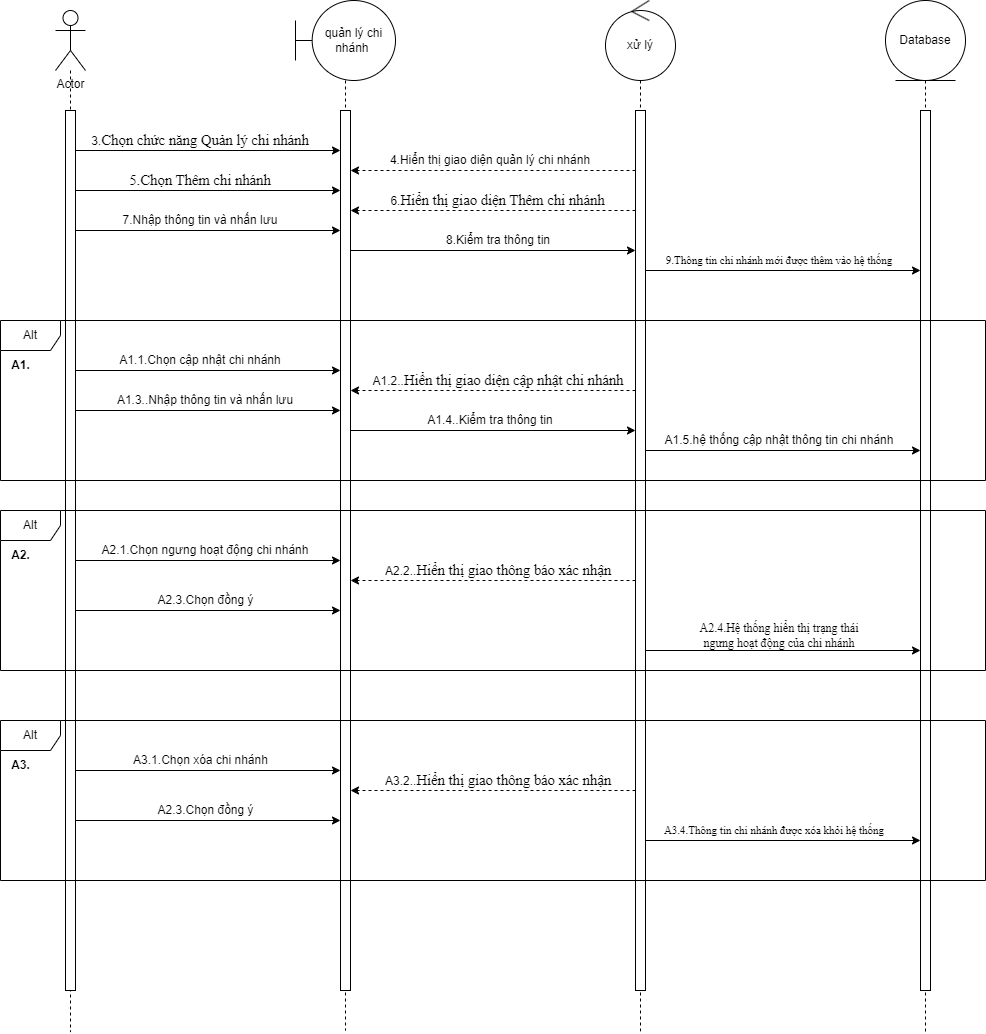

The diagram above was exported from draw.io. Its source (the exported page's mxGraphModel, read from the mxfile embedded in the PNG):
<mxGraphModel dx="1900" dy="669" grid="1" gridSize="10" guides="1" tooltips="1" connect="1" arrows="1" fold="1" page="1" pageScale="1" pageWidth="850" pageHeight="1100" math="0" shadow="0">
  <root>
    <mxCell id="0" />
    <mxCell id="1" parent="0" />
    <mxCell id="F4NjvluhsFTJub3j21FJ-5" style="rounded=0;orthogonalLoop=1;jettySize=auto;html=1;dashed=1;endArrow=none;endFill=0;" edge="1" parent="1" source="F4NjvluhsFTJub3j21FJ-1">
      <mxGeometry relative="1" as="geometry">
        <mxPoint x="55" y="1041.5999755859375" as="targetPoint" />
      </mxGeometry>
    </mxCell>
    <mxCell id="F4NjvluhsFTJub3j21FJ-1" value="Actor" style="shape=umlActor;verticalLabelPosition=bottom;verticalAlign=top;html=1;outlineConnect=0;" vertex="1" parent="1">
      <mxGeometry x="40" y="20" width="30" height="60" as="geometry" />
    </mxCell>
    <mxCell id="F4NjvluhsFTJub3j21FJ-7" style="rounded=0;orthogonalLoop=1;jettySize=auto;html=1;dashed=1;endArrow=none;endFill=0;" edge="1" parent="1" source="F4NjvluhsFTJub3j21FJ-2">
      <mxGeometry relative="1" as="geometry">
        <mxPoint x="330" y="1040" as="targetPoint" />
      </mxGeometry>
    </mxCell>
    <mxCell id="F4NjvluhsFTJub3j21FJ-2" value="quản lý chi nhánh&amp;nbsp;" style="shape=umlBoundary;whiteSpace=wrap;html=1;" vertex="1" parent="1">
      <mxGeometry x="280" y="10" width="100" height="80" as="geometry" />
    </mxCell>
    <mxCell id="F4NjvluhsFTJub3j21FJ-8" style="rounded=0;orthogonalLoop=1;jettySize=auto;html=1;dashed=1;endArrow=none;endFill=0;" edge="1" parent="1" source="F4NjvluhsFTJub3j21FJ-3">
      <mxGeometry relative="1" as="geometry">
        <mxPoint x="625" y="1040.7999267578125" as="targetPoint" />
      </mxGeometry>
    </mxCell>
    <mxCell id="F4NjvluhsFTJub3j21FJ-3" value="xử lý" style="ellipse;shape=umlControl;whiteSpace=wrap;html=1;" vertex="1" parent="1">
      <mxGeometry x="590" y="10" width="70" height="80" as="geometry" />
    </mxCell>
    <mxCell id="F4NjvluhsFTJub3j21FJ-9" style="rounded=0;orthogonalLoop=1;jettySize=auto;html=1;dashed=1;endArrow=none;endFill=0;" edge="1" parent="1" source="F4NjvluhsFTJub3j21FJ-4">
      <mxGeometry relative="1" as="geometry">
        <mxPoint x="910" y="1042" as="targetPoint" />
      </mxGeometry>
    </mxCell>
    <mxCell id="F4NjvluhsFTJub3j21FJ-4" value="Database" style="ellipse;shape=umlEntity;whiteSpace=wrap;html=1;" vertex="1" parent="1">
      <mxGeometry x="870" y="10" width="80" height="80" as="geometry" />
    </mxCell>
    <mxCell id="F4NjvluhsFTJub3j21FJ-13" style="rounded=0;orthogonalLoop=1;jettySize=auto;html=1;" edge="1" parent="1">
      <mxGeometry relative="1" as="geometry">
        <mxPoint x="60" y="160" as="sourcePoint" />
        <mxPoint x="325" y="160" as="targetPoint" />
      </mxGeometry>
    </mxCell>
    <mxCell id="F4NjvluhsFTJub3j21FJ-6" value="" style="html=1;points=[[0,0,0,0,5],[0,1,0,0,-5],[1,0,0,0,5],[1,1,0,0,-5]];perimeter=orthogonalPerimeter;outlineConnect=0;targetShapes=umlLifeline;portConstraint=eastwest;newEdgeStyle={&quot;curved&quot;:0,&quot;rounded&quot;:0};" vertex="1" parent="1">
      <mxGeometry x="50" y="120" width="10" height="880" as="geometry" />
    </mxCell>
    <mxCell id="F4NjvluhsFTJub3j21FJ-10" value="" style="html=1;points=[[0,0,0,0,5],[0,1,0,0,-5],[1,0,0,0,5],[1,1,0,0,-5]];perimeter=orthogonalPerimeter;outlineConnect=0;targetShapes=umlLifeline;portConstraint=eastwest;newEdgeStyle={&quot;curved&quot;:0,&quot;rounded&quot;:0};" vertex="1" parent="1">
      <mxGeometry x="325" y="120" width="10" height="880" as="geometry" />
    </mxCell>
    <mxCell id="F4NjvluhsFTJub3j21FJ-15" style="rounded=0;orthogonalLoop=1;jettySize=auto;html=1;dashed=1;" edge="1" parent="1">
      <mxGeometry relative="1" as="geometry">
        <mxPoint x="620" y="180" as="sourcePoint" />
        <mxPoint x="335" y="180" as="targetPoint" />
      </mxGeometry>
    </mxCell>
    <mxCell id="F4NjvluhsFTJub3j21FJ-19" style="rounded=0;orthogonalLoop=1;jettySize=auto;html=1;dashed=1;" edge="1" parent="1">
      <mxGeometry relative="1" as="geometry">
        <mxPoint x="620" y="220" as="sourcePoint" />
        <mxPoint x="335" y="220" as="targetPoint" />
      </mxGeometry>
    </mxCell>
    <mxCell id="F4NjvluhsFTJub3j21FJ-25" style="rounded=0;orthogonalLoop=1;jettySize=auto;html=1;" edge="1" parent="1">
      <mxGeometry relative="1" as="geometry">
        <mxPoint x="630" y="280" as="sourcePoint" />
        <mxPoint x="905" y="280" as="targetPoint" />
      </mxGeometry>
    </mxCell>
    <mxCell id="F4NjvluhsFTJub3j21FJ-11" value="" style="html=1;points=[[0,0,0,0,5],[0,1,0,0,-5],[1,0,0,0,5],[1,1,0,0,-5]];perimeter=orthogonalPerimeter;outlineConnect=0;targetShapes=umlLifeline;portConstraint=eastwest;newEdgeStyle={&quot;curved&quot;:0,&quot;rounded&quot;:0};" vertex="1" parent="1">
      <mxGeometry x="620" y="120" width="10" height="880" as="geometry" />
    </mxCell>
    <mxCell id="F4NjvluhsFTJub3j21FJ-12" value="" style="html=1;points=[[0,0,0,0,5],[0,1,0,0,-5],[1,0,0,0,5],[1,1,0,0,-5]];perimeter=orthogonalPerimeter;outlineConnect=0;targetShapes=umlLifeline;portConstraint=eastwest;newEdgeStyle={&quot;curved&quot;:0,&quot;rounded&quot;:0};" vertex="1" parent="1">
      <mxGeometry x="905" y="120" width="10" height="880" as="geometry" />
    </mxCell>
    <mxCell id="F4NjvluhsFTJub3j21FJ-14" value="3.&lt;span style=&quot;font-size:11.0pt;line-height:&lt;br/&gt;115%;font-family:&amp;quot;Times New Roman&amp;quot;,serif;mso-fareast-font-family:&amp;quot;Times New Roman&amp;quot;;&lt;br/&gt;background:white;mso-highlight:white;mso-ansi-language:#002A;mso-fareast-language:&lt;br/&gt;EN-US;mso-bidi-language:AR-SA&quot; lang=&quot;vi&quot;&gt;Chọn chức năng Quản lý chi nhánh&lt;/span&gt;" style="text;html=1;align=center;verticalAlign=middle;whiteSpace=wrap;rounded=0;" vertex="1" parent="1">
      <mxGeometry x="70" y="140" width="230" height="20" as="geometry" />
    </mxCell>
    <mxCell id="F4NjvluhsFTJub3j21FJ-16" value="4.Hiển thị giao diện quản lý chi nhánh" style="text;html=1;align=center;verticalAlign=middle;whiteSpace=wrap;rounded=0;" vertex="1" parent="1">
      <mxGeometry x="370" y="160" width="210" height="20" as="geometry" />
    </mxCell>
    <mxCell id="F4NjvluhsFTJub3j21FJ-17" style="rounded=0;orthogonalLoop=1;jettySize=auto;html=1;" edge="1" parent="1">
      <mxGeometry relative="1" as="geometry">
        <mxPoint x="60" y="200" as="sourcePoint" />
        <mxPoint x="325" y="200" as="targetPoint" />
      </mxGeometry>
    </mxCell>
    <mxCell id="F4NjvluhsFTJub3j21FJ-18" value="&lt;span style=&quot;font-size:11.0pt;line-height:&lt;br/&gt;115%;font-family:&amp;quot;Times New Roman&amp;quot;,serif;mso-fareast-font-family:&amp;quot;Times New Roman&amp;quot;;&lt;br/&gt;background:white;mso-highlight:white;mso-ansi-language:#002A;mso-fareast-language:&lt;br/&gt;EN-US;mso-bidi-language:AR-SA&quot; lang=&quot;vi&quot;&gt;5.Chọn Thêm chi nhánh&lt;/span&gt;" style="text;html=1;align=center;verticalAlign=middle;whiteSpace=wrap;rounded=0;" vertex="1" parent="1">
      <mxGeometry x="105" y="180" width="160" height="20" as="geometry" />
    </mxCell>
    <mxCell id="F4NjvluhsFTJub3j21FJ-20" value="6.&lt;span style=&quot;font-size:11.0pt;line-height:&lt;br/&gt;115%;font-family:&amp;quot;Times New Roman&amp;quot;,serif;mso-fareast-font-family:&amp;quot;Times New Roman&amp;quot;;&lt;br/&gt;mso-ansi-language:#002A;mso-fareast-language:EN-US;mso-bidi-language:AR-SA&quot; lang=&quot;vi&quot;&gt;Hiển thị giao diện Thêm chi nhánh&lt;/span&gt;" style="text;html=1;align=center;verticalAlign=middle;whiteSpace=wrap;rounded=0;" vertex="1" parent="1">
      <mxGeometry x="370" y="200" width="225" height="20" as="geometry" />
    </mxCell>
    <mxCell id="F4NjvluhsFTJub3j21FJ-21" style="rounded=0;orthogonalLoop=1;jettySize=auto;html=1;" edge="1" parent="1">
      <mxGeometry relative="1" as="geometry">
        <mxPoint x="60" y="240" as="sourcePoint" />
        <mxPoint x="325" y="240" as="targetPoint" />
      </mxGeometry>
    </mxCell>
    <mxCell id="F4NjvluhsFTJub3j21FJ-22" value="7.Nhập thông tin và nhấn lưu" style="text;html=1;align=center;verticalAlign=middle;whiteSpace=wrap;rounded=0;" vertex="1" parent="1">
      <mxGeometry x="100" y="220" width="170" height="20" as="geometry" />
    </mxCell>
    <mxCell id="F4NjvluhsFTJub3j21FJ-23" style="rounded=0;orthogonalLoop=1;jettySize=auto;html=1;" edge="1" parent="1">
      <mxGeometry relative="1" as="geometry">
        <mxPoint x="335" y="260" as="sourcePoint" />
        <mxPoint x="620" y="260" as="targetPoint" />
      </mxGeometry>
    </mxCell>
    <mxCell id="F4NjvluhsFTJub3j21FJ-24" value="8.Kiểm tra thông tin" style="text;html=1;align=center;verticalAlign=middle;whiteSpace=wrap;rounded=0;" vertex="1" parent="1">
      <mxGeometry x="397.5" y="240" width="170" height="20" as="geometry" />
    </mxCell>
    <mxCell id="F4NjvluhsFTJub3j21FJ-26" value="&lt;span lang=&quot;vi&quot; style=&quot;font-family: &amp;quot;Times New Roman&amp;quot;, serif;&quot;&gt;9.Thông tin chi nhánh mới được thêm vào hệ thống&lt;/span&gt;" style="text;html=1;align=center;verticalAlign=middle;whiteSpace=wrap;rounded=0;fontSize=11;" vertex="1" parent="1">
      <mxGeometry x="640" y="260" width="247.5" height="20" as="geometry" />
    </mxCell>
    <mxCell id="F4NjvluhsFTJub3j21FJ-27" style="rounded=0;orthogonalLoop=1;jettySize=auto;html=1;" edge="1" parent="1">
      <mxGeometry relative="1" as="geometry">
        <mxPoint x="60" y="380" as="sourcePoint" />
        <mxPoint x="325" y="380" as="targetPoint" />
      </mxGeometry>
    </mxCell>
    <mxCell id="F4NjvluhsFTJub3j21FJ-28" value="A1.1.Chọn cập nhật chi nhánh" style="text;html=1;align=center;verticalAlign=middle;whiteSpace=wrap;rounded=0;" vertex="1" parent="1">
      <mxGeometry x="100" y="360" width="170" height="20" as="geometry" />
    </mxCell>
    <mxCell id="F4NjvluhsFTJub3j21FJ-29" style="rounded=0;orthogonalLoop=1;jettySize=auto;html=1;dashed=1;" edge="1" parent="1">
      <mxGeometry relative="1" as="geometry">
        <mxPoint x="620" y="400" as="sourcePoint" />
        <mxPoint x="335" y="400" as="targetPoint" />
      </mxGeometry>
    </mxCell>
    <mxCell id="F4NjvluhsFTJub3j21FJ-30" value="A1.2..&lt;span style=&quot;font-size:11.0pt;line-height:&lt;br/&gt;115%;font-family:&amp;quot;Times New Roman&amp;quot;,serif;mso-fareast-font-family:&amp;quot;Times New Roman&amp;quot;;&lt;br/&gt;mso-ansi-language:#002A;mso-fareast-language:EN-US;mso-bidi-language:AR-SA&quot; lang=&quot;vi&quot;&gt;Hiển thị giao diện cập nhật chi nhánh&lt;/span&gt;" style="text;html=1;align=center;verticalAlign=middle;whiteSpace=wrap;rounded=0;" vertex="1" parent="1">
      <mxGeometry x="352.5" y="380" width="260" height="20" as="geometry" />
    </mxCell>
    <mxCell id="F4NjvluhsFTJub3j21FJ-31" style="rounded=0;orthogonalLoop=1;jettySize=auto;html=1;" edge="1" parent="1">
      <mxGeometry relative="1" as="geometry">
        <mxPoint x="60" y="420" as="sourcePoint" />
        <mxPoint x="325" y="420" as="targetPoint" />
      </mxGeometry>
    </mxCell>
    <mxCell id="F4NjvluhsFTJub3j21FJ-32" value="A1.3..Nhập thông tin và nhấn lưu" style="text;html=1;align=center;verticalAlign=middle;whiteSpace=wrap;rounded=0;" vertex="1" parent="1">
      <mxGeometry x="100" y="400" width="180" height="20" as="geometry" />
    </mxCell>
    <mxCell id="F4NjvluhsFTJub3j21FJ-33" style="rounded=0;orthogonalLoop=1;jettySize=auto;html=1;" edge="1" parent="1">
      <mxGeometry relative="1" as="geometry">
        <mxPoint x="335" y="440" as="sourcePoint" />
        <mxPoint x="620" y="440" as="targetPoint" />
      </mxGeometry>
    </mxCell>
    <mxCell id="F4NjvluhsFTJub3j21FJ-34" value="A1.4..Kiểm tra thông tin" style="text;html=1;align=center;verticalAlign=middle;whiteSpace=wrap;rounded=0;" vertex="1" parent="1">
      <mxGeometry x="390" y="420" width="170" height="20" as="geometry" />
    </mxCell>
    <mxCell id="F4NjvluhsFTJub3j21FJ-35" style="rounded=0;orthogonalLoop=1;jettySize=auto;html=1;" edge="1" parent="1">
      <mxGeometry relative="1" as="geometry">
        <mxPoint x="630" y="460" as="sourcePoint" />
        <mxPoint x="905" y="460" as="targetPoint" />
      </mxGeometry>
    </mxCell>
    <mxCell id="F4NjvluhsFTJub3j21FJ-37" value="A1.5.hệ thống cập nhật thông tin chi nhánh" style="text;html=1;align=center;verticalAlign=middle;whiteSpace=wrap;rounded=0;" vertex="1" parent="1">
      <mxGeometry x="643.75" y="440" width="240" height="20" as="geometry" />
    </mxCell>
    <mxCell id="F4NjvluhsFTJub3j21FJ-38" value="Alt" style="shape=umlFrame;whiteSpace=wrap;html=1;pointerEvents=0;" vertex="1" parent="1">
      <mxGeometry x="-15" y="330" width="985" height="160" as="geometry" />
    </mxCell>
    <mxCell id="F4NjvluhsFTJub3j21FJ-39" value="&lt;b&gt;A1.&lt;/b&gt;" style="text;html=1;align=center;verticalAlign=middle;resizable=0;points=[];autosize=1;strokeColor=none;fillColor=none;" vertex="1" parent="1">
      <mxGeometry x="-15" y="360" width="40" height="30" as="geometry" />
    </mxCell>
    <mxCell id="F4NjvluhsFTJub3j21FJ-40" style="rounded=0;orthogonalLoop=1;jettySize=auto;html=1;" edge="1" parent="1">
      <mxGeometry relative="1" as="geometry">
        <mxPoint x="60" y="570" as="sourcePoint" />
        <mxPoint x="325" y="570" as="targetPoint" />
      </mxGeometry>
    </mxCell>
    <mxCell id="F4NjvluhsFTJub3j21FJ-41" value="A2.1.Chọn ngưng hoạt động chi nhánh" style="text;html=1;align=center;verticalAlign=middle;whiteSpace=wrap;rounded=0;" vertex="1" parent="1">
      <mxGeometry x="85" y="550" width="210" height="20" as="geometry" />
    </mxCell>
    <mxCell id="F4NjvluhsFTJub3j21FJ-42" style="rounded=0;orthogonalLoop=1;jettySize=auto;html=1;dashed=1;" edge="1" parent="1">
      <mxGeometry relative="1" as="geometry">
        <mxPoint x="620" y="590" as="sourcePoint" />
        <mxPoint x="335" y="590" as="targetPoint" />
      </mxGeometry>
    </mxCell>
    <mxCell id="F4NjvluhsFTJub3j21FJ-43" value="A2.2..&lt;span style=&quot;font-size:11.0pt;line-height:&lt;br/&gt;115%;font-family:&amp;quot;Times New Roman&amp;quot;,serif;mso-fareast-font-family:&amp;quot;Times New Roman&amp;quot;;&lt;br/&gt;mso-ansi-language:#002A;mso-fareast-language:EN-US;mso-bidi-language:AR-SA&quot; lang=&quot;vi&quot;&gt;Hiển thị giao thông báo xác nhận&lt;/span&gt;" style="text;html=1;align=center;verticalAlign=middle;whiteSpace=wrap;rounded=0;" vertex="1" parent="1">
      <mxGeometry x="352.5" y="570" width="260" height="20" as="geometry" />
    </mxCell>
    <mxCell id="F4NjvluhsFTJub3j21FJ-48" style="rounded=0;orthogonalLoop=1;jettySize=auto;html=1;" edge="1" parent="1">
      <mxGeometry relative="1" as="geometry">
        <mxPoint x="630" y="660" as="sourcePoint" />
        <mxPoint x="905" y="660" as="targetPoint" />
      </mxGeometry>
    </mxCell>
    <mxCell id="F4NjvluhsFTJub3j21FJ-49" value="&lt;span style=&quot;font-family: &amp;quot;Times New Roman&amp;quot;, serif;&quot; lang=&quot;vi&quot;&gt;A2.4.Hệ thống hiển thị trạng thái ngưng hoạt động của chi nhánh&lt;/span&gt;" style="text;html=1;align=center;verticalAlign=middle;whiteSpace=wrap;rounded=0;fontSize=12;" vertex="1" parent="1">
      <mxGeometry x="676.5699999999999" y="630" width="174.37" height="30" as="geometry" />
    </mxCell>
    <mxCell id="F4NjvluhsFTJub3j21FJ-50" value="Alt" style="shape=umlFrame;whiteSpace=wrap;html=1;pointerEvents=0;" vertex="1" parent="1">
      <mxGeometry x="-15" y="520" width="985" height="160" as="geometry" />
    </mxCell>
    <mxCell id="F4NjvluhsFTJub3j21FJ-51" value="&lt;b&gt;A2.&lt;/b&gt;" style="text;html=1;align=center;verticalAlign=middle;resizable=0;points=[];autosize=1;strokeColor=none;fillColor=none;" vertex="1" parent="1">
      <mxGeometry x="-15" y="550" width="40" height="30" as="geometry" />
    </mxCell>
    <mxCell id="F4NjvluhsFTJub3j21FJ-52" style="rounded=0;orthogonalLoop=1;jettySize=auto;html=1;" edge="1" parent="1">
      <mxGeometry relative="1" as="geometry">
        <mxPoint x="60" y="620" as="sourcePoint" />
        <mxPoint x="325" y="620" as="targetPoint" />
      </mxGeometry>
    </mxCell>
    <mxCell id="F4NjvluhsFTJub3j21FJ-53" value="A2.3.Chọn đồng ý" style="text;html=1;align=center;verticalAlign=middle;whiteSpace=wrap;rounded=0;" vertex="1" parent="1">
      <mxGeometry x="132.5" y="600" width="115" height="20" as="geometry" />
    </mxCell>
    <mxCell id="F4NjvluhsFTJub3j21FJ-54" style="rounded=0;orthogonalLoop=1;jettySize=auto;html=1;" edge="1" parent="1">
      <mxGeometry relative="1" as="geometry">
        <mxPoint x="60" y="780" as="sourcePoint" />
        <mxPoint x="325" y="780" as="targetPoint" />
      </mxGeometry>
    </mxCell>
    <mxCell id="F4NjvluhsFTJub3j21FJ-55" value="A3.1.Chọn xóa chi nhánh" style="text;html=1;align=center;verticalAlign=middle;whiteSpace=wrap;rounded=0;" vertex="1" parent="1">
      <mxGeometry x="97.5" y="760" width="175" height="20" as="geometry" />
    </mxCell>
    <mxCell id="F4NjvluhsFTJub3j21FJ-56" style="rounded=0;orthogonalLoop=1;jettySize=auto;html=1;dashed=1;" edge="1" parent="1">
      <mxGeometry relative="1" as="geometry">
        <mxPoint x="620" y="800" as="sourcePoint" />
        <mxPoint x="335" y="800" as="targetPoint" />
      </mxGeometry>
    </mxCell>
    <mxCell id="F4NjvluhsFTJub3j21FJ-57" value="A3.2..&lt;span style=&quot;font-size:11.0pt;line-height:&lt;br/&gt;115%;font-family:&amp;quot;Times New Roman&amp;quot;,serif;mso-fareast-font-family:&amp;quot;Times New Roman&amp;quot;;&lt;br/&gt;mso-ansi-language:#002A;mso-fareast-language:EN-US;mso-bidi-language:AR-SA&quot; lang=&quot;vi&quot;&gt;Hiển thị giao thông báo xác nhận&lt;/span&gt;" style="text;html=1;align=center;verticalAlign=middle;whiteSpace=wrap;rounded=0;" vertex="1" parent="1">
      <mxGeometry x="352.5" y="780" width="260" height="20" as="geometry" />
    </mxCell>
    <mxCell id="F4NjvluhsFTJub3j21FJ-58" style="rounded=0;orthogonalLoop=1;jettySize=auto;html=1;" edge="1" parent="1">
      <mxGeometry relative="1" as="geometry">
        <mxPoint x="630" y="850" as="sourcePoint" />
        <mxPoint x="905" y="850" as="targetPoint" />
      </mxGeometry>
    </mxCell>
    <mxCell id="F4NjvluhsFTJub3j21FJ-59" value="&lt;span lang=&quot;vi&quot; style=&quot;font-family: &amp;quot;Times New Roman&amp;quot;, serif;&quot;&gt;A3.4.Thông tin chi nhánh được xóa khỏi hệ thống&lt;/span&gt;" style="text;html=1;align=center;verticalAlign=middle;whiteSpace=wrap;rounded=0;fontSize=11;" vertex="1" parent="1">
      <mxGeometry x="640" y="830" width="238.43" height="20" as="geometry" />
    </mxCell>
    <mxCell id="F4NjvluhsFTJub3j21FJ-60" value="Alt" style="shape=umlFrame;whiteSpace=wrap;html=1;pointerEvents=0;" vertex="1" parent="1">
      <mxGeometry x="-15" y="730" width="985" height="160" as="geometry" />
    </mxCell>
    <mxCell id="F4NjvluhsFTJub3j21FJ-61" value="&lt;b&gt;A3.&lt;/b&gt;" style="text;html=1;align=center;verticalAlign=middle;resizable=0;points=[];autosize=1;strokeColor=none;fillColor=none;" vertex="1" parent="1">
      <mxGeometry x="-15" y="760" width="40" height="30" as="geometry" />
    </mxCell>
    <mxCell id="F4NjvluhsFTJub3j21FJ-62" style="rounded=0;orthogonalLoop=1;jettySize=auto;html=1;" edge="1" parent="1">
      <mxGeometry relative="1" as="geometry">
        <mxPoint x="60" y="830" as="sourcePoint" />
        <mxPoint x="325" y="830" as="targetPoint" />
      </mxGeometry>
    </mxCell>
    <mxCell id="F4NjvluhsFTJub3j21FJ-63" value="A2.3.Chọn đồng ý" style="text;html=1;align=center;verticalAlign=middle;whiteSpace=wrap;rounded=0;" vertex="1" parent="1">
      <mxGeometry x="132.5" y="810" width="115" height="20" as="geometry" />
    </mxCell>
  </root>
</mxGraphModel>